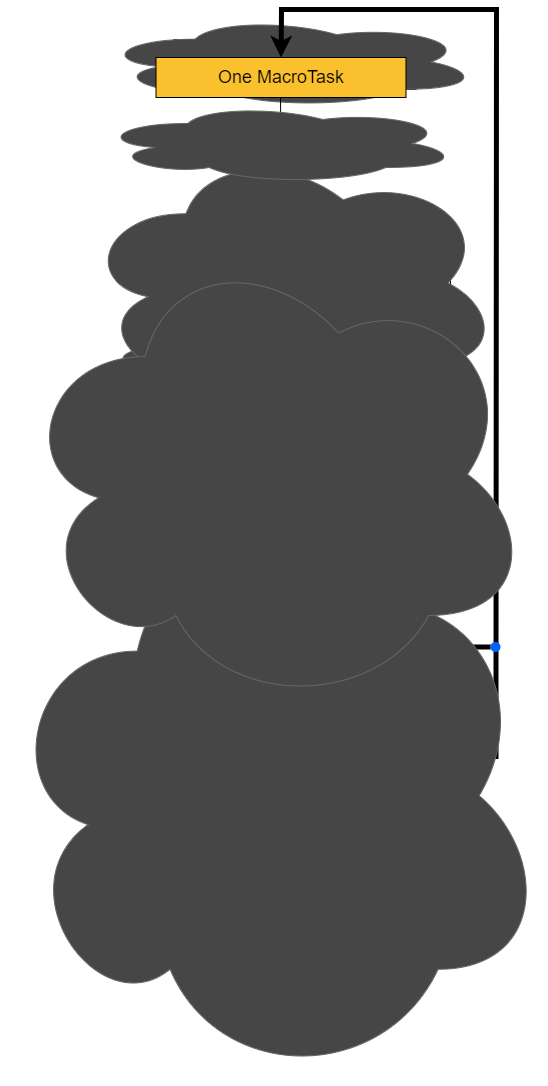

The diagram above was exported from draw.io. Its source (the exported page's mxGraphModel, read from the mxfile embedded in the PNG):
<mxGraphModel dx="1235" dy="844" grid="1" gridSize="10" guides="1" tooltips="1" connect="1" arrows="1" fold="1" page="1" pageScale="1" pageWidth="827" pageHeight="1169" math="0" shadow="0">
  <root>
    <mxCell id="0" />
    <mxCell id="1" parent="0" />
    <mxCell id="2" value="&lt;font style=&quot;font-size: 18px;&quot;&gt;One MacroTask&lt;/font&gt;" style="rounded=0;whiteSpace=wrap;html=1;fillColor=#FBC02D;" vertex="1" parent="1">
      <mxGeometry x="305.5" y="78" width="250" height="40" as="geometry" />
    </mxCell>
    <mxCell id="3" value="&lt;font style=&quot;font-size: 18px;&quot;&gt;One MacroTask&lt;/font&gt;" style="rounded=0;whiteSpace=wrap;html=1;fillColor=#FBC02D;" vertex="1" parent="1">
      <mxGeometry x="313.5" y="68" width="250" height="40" as="geometry" />
    </mxCell>
    <mxCell id="4" value="" style="ellipse;shape=cloud;whiteSpace=wrap;html=1;fillColor=#464646;gradientColor=none;strokeColor=#666666;" vertex="1" parent="1">
      <mxGeometry x="240" y="45" width="378" height="91" as="geometry" />
    </mxCell>
    <mxCell id="5" value="" style="endArrow=classic;html=1;rounded=0;exitX=1.016;exitY=0.495;exitDx=0;exitDy=0;entryX=0.5;entryY=0;entryDx=0;entryDy=0;strokeWidth=5;exitPerimeter=0;" edge="1" target="54" parent="1">
      <mxGeometry width="50" height="50" relative="1" as="geometry">
        <mxPoint x="549" y="785" as="sourcePoint" />
        <mxPoint x="450.5" y="86" as="targetPoint" />
        <Array as="points">
          <mxPoint x="635.5" y="785" />
          <mxPoint x="635.5" y="692" />
          <mxPoint x="636" y="38" />
          <mxPoint x="421" y="38" />
        </Array>
      </mxGeometry>
    </mxCell>
    <mxCell id="6" value="" style="endArrow=classic;html=1;rounded=0;exitX=0.5;exitY=1;exitDx=0;exitDy=0;entryX=0.5;entryY=0;entryDx=0;entryDy=0;" edge="1" source="32" target="19" parent="1">
      <mxGeometry width="50" height="50" relative="1" as="geometry">
        <mxPoint x="402" y="715" as="sourcePoint" />
        <mxPoint x="452" y="665" as="targetPoint" />
      </mxGeometry>
    </mxCell>
    <mxCell id="7" value="" style="endArrow=classic;html=1;rounded=0;exitX=0.5;exitY=1;exitDx=0;exitDy=0;entryX=0.5;entryY=0;entryDx=0;entryDy=0;" edge="1" source="27" target="32" parent="1">
      <mxGeometry width="50" height="50" relative="1" as="geometry">
        <mxPoint x="400" y="645" as="sourcePoint" />
        <mxPoint x="450" y="595" as="targetPoint" />
      </mxGeometry>
    </mxCell>
    <mxCell id="8" style="edgeStyle=orthogonalEdgeStyle;rounded=0;orthogonalLoop=1;jettySize=auto;html=1;exitX=0.5;exitY=1;exitDx=0;exitDy=0;entryX=0.5;entryY=0;entryDx=0;entryDy=0;" edge="1" target="12" parent="1">
      <mxGeometry relative="1" as="geometry">
        <mxPoint x="420" y="125" as="sourcePoint" />
      </mxGeometry>
    </mxCell>
    <mxCell id="9" value="" style="shape=ellipse;fillColor=#0065FF;strokeColor=none;html=1;sketch=0;" vertex="1" parent="1">
      <mxGeometry x="414.5" y="615" width="10" height="10" as="geometry" />
    </mxCell>
    <mxCell id="10" value="&lt;font style=&quot;font-size: 18px;&quot;&gt;All MicroTasks&lt;/font&gt;" style="rounded=0;whiteSpace=wrap;html=1;fillColor=#FB8C00;" vertex="1" parent="1">
      <mxGeometry x="294.25" y="908" width="250" height="40" as="geometry" />
    </mxCell>
    <mxCell id="11" style="edgeStyle=orthogonalEdgeStyle;rounded=0;orthogonalLoop=1;jettySize=auto;html=1;exitX=0.5;exitY=1;exitDx=0;exitDy=0;entryX=0.5;entryY=0;entryDx=0;entryDy=0;" edge="1" source="12" target="13" parent="1">
      <mxGeometry relative="1" as="geometry" />
    </mxCell>
    <mxCell id="12" value="&lt;font style=&quot;font-size: 18px;&quot;&gt;All MicroTasks&lt;/font&gt;" style="rounded=0;whiteSpace=wrap;html=1;fillColor=#FB8C00;" vertex="1" parent="1">
      <mxGeometry x="295.25" y="155" width="250" height="40" as="geometry" />
    </mxCell>
    <mxCell id="13" value="&lt;font style=&quot;font-size: 18px;&quot;&gt;Next Frame?&lt;/font&gt;" style="rhombus;whiteSpace=wrap;html=1;fillColor=#EEEEEE;" vertex="1" parent="1">
      <mxGeometry x="295.25" y="227" width="250" height="48" as="geometry" />
    </mxCell>
    <mxCell id="14" style="edgeStyle=orthogonalEdgeStyle;rounded=0;orthogonalLoop=1;jettySize=auto;html=1;exitX=0.5;exitY=1;exitDx=0;exitDy=0;entryX=0.5;entryY=0;entryDx=0;entryDy=0;" edge="1" source="15" target="18" parent="1">
      <mxGeometry relative="1" as="geometry" />
    </mxCell>
    <mxCell id="15" value="&lt;font style=&quot;font-size: 18px; color: rgb(255, 255, 255);&quot;&gt;All requestAnimationFrame()&lt;/font&gt;" style="rounded=0;whiteSpace=wrap;html=1;fillColor=#43A047;" vertex="1" parent="1">
      <mxGeometry x="295.5" y="310" width="250" height="38" as="geometry" />
    </mxCell>
    <mxCell id="16" value="" style="endArrow=classic;html=1;rounded=0;entryX=0.5;entryY=0;entryDx=0;entryDy=0;exitX=0.5;exitY=1;exitDx=0;exitDy=0;" edge="1" source="13" target="15" parent="1">
      <mxGeometry width="50" height="50" relative="1" as="geometry">
        <mxPoint x="495.75" y="280.77499999999986" as="sourcePoint" />
        <mxPoint x="365.25" y="391.55" as="targetPoint" />
        <Array as="points" />
      </mxGeometry>
    </mxCell>
    <mxCell id="17" value="&lt;font style=&quot;font-size: 18px;&quot;&gt;Yes&lt;/font&gt;" style="text;html=1;align=center;verticalAlign=middle;whiteSpace=wrap;rounded=0;" vertex="1" parent="1">
      <mxGeometry x="412.5" y="270.55" width="60" height="30" as="geometry" />
    </mxCell>
    <mxCell id="18" value="&lt;font style=&quot;font-size: 18px;&quot;&gt;All MicroTasks&lt;/font&gt;" style="rounded=0;whiteSpace=wrap;html=1;fillColor=#FB8C00;" vertex="1" parent="1">
      <mxGeometry x="295.5" y="375" width="250" height="40" as="geometry" />
    </mxCell>
    <mxCell id="19" value="&lt;font style=&quot;font-size: 18px;&quot;&gt;Free time?*&lt;/font&gt;" style="rhombus;whiteSpace=wrap;html=1;fillColor=#EEEEEE;" vertex="1" parent="1">
      <mxGeometry x="294.5" y="763" width="250" height="41.55" as="geometry" />
    </mxCell>
    <mxCell id="20" value="" style="edgeStyle=orthogonalEdgeStyle;rounded=0;orthogonalLoop=1;jettySize=auto;html=1;" edge="1" source="21" target="10" parent="1">
      <mxGeometry relative="1" as="geometry" />
    </mxCell>
    <mxCell id="21" value="&lt;font style=&quot;font-size: 18px; color: rgb(255, 255, 255);&quot;&gt;One requestIdleCallback()&lt;/font&gt;" style="rounded=0;whiteSpace=wrap;html=1;fillColor=#8E24AA;" vertex="1" parent="1">
      <mxGeometry x="294.5" y="833" width="250" height="40" as="geometry" />
    </mxCell>
    <mxCell id="22" style="edgeStyle=orthogonalEdgeStyle;rounded=0;orthogonalLoop=1;jettySize=auto;html=1;exitX=0.5;exitY=1;exitDx=0;exitDy=0;entryX=0.503;entryY=0.037;entryDx=0;entryDy=0;entryPerimeter=0;" edge="1" source="23" target="27" parent="1">
      <mxGeometry relative="1" as="geometry" />
    </mxCell>
    <mxCell id="23" value="&lt;font style=&quot;font-size: 18px; color: rgb(255, 255, 255);&quot;&gt;Render&lt;/font&gt;" style="rounded=1;whiteSpace=wrap;html=1;fillColor=#1565C0;strokeColor=#000000;shadow=1;glass=0;strokeWidth=6;" vertex="1" parent="1">
      <mxGeometry x="295.5" y="506.55" width="250" height="40" as="geometry" />
    </mxCell>
    <mxCell id="24" value="&lt;font style=&quot;font-size: 18px;&quot;&gt;No&lt;/font&gt;" style="text;html=1;align=center;verticalAlign=middle;whiteSpace=wrap;rounded=0;" vertex="1" parent="1">
      <mxGeometry x="530" y="227" width="60" height="30" as="geometry" />
    </mxCell>
    <mxCell id="25" value="" style="endArrow=classic;html=1;rounded=0;exitX=0.5;exitY=1;exitDx=0;exitDy=0;entryX=0.5;entryY=0;entryDx=0;entryDy=0;" edge="1" source="19" target="21" parent="1">
      <mxGeometry width="50" height="50" relative="1" as="geometry">
        <mxPoint x="475" y="893" as="sourcePoint" />
        <mxPoint x="525" y="843" as="targetPoint" />
      </mxGeometry>
    </mxCell>
    <mxCell id="26" value="&lt;font style=&quot;font-size: 18px;&quot;&gt;Yes&lt;/font&gt;" style="text;html=1;align=center;verticalAlign=middle;whiteSpace=wrap;rounded=0;" vertex="1" parent="1">
      <mxGeometry x="408" y="801" width="60" height="30" as="geometry" />
    </mxCell>
    <mxCell id="27" value="&lt;font style=&quot;font-size: 20px;&quot;&gt;All MicroTasks&lt;/font&gt;" style="rounded=0;whiteSpace=wrap;html=1;fillColor=#FB8C00;glass=0;gradientColor=none;" vertex="1" parent="1">
      <mxGeometry x="294.5" y="566.55" width="250" height="40" as="geometry" />
    </mxCell>
    <mxCell id="28" value="" style="endArrow=none;html=1;rounded=0;entryX=0.5;entryY=1;entryDx=0;entryDy=0;" edge="1" source="30" target="10" parent="1">
      <mxGeometry width="50" height="50" relative="1" as="geometry">
        <mxPoint x="419.5" y="733" as="sourcePoint" />
        <mxPoint x="475" y="793" as="targetPoint" />
        <Array as="points">
          <mxPoint x="264.5" y="733" />
          <mxPoint x="264.5" y="988" />
          <mxPoint x="419.5" y="988" />
        </Array>
      </mxGeometry>
    </mxCell>
    <mxCell id="29" value="" style="edgeStyle=orthogonalEdgeStyle;rounded=0;orthogonalLoop=1;jettySize=auto;html=1;endArrow=none;startFill=0;" edge="1" source="30" target="32" parent="1">
      <mxGeometry relative="1" as="geometry" />
    </mxCell>
    <mxCell id="30" value="" style="shape=ellipse;fillColor=#0065FF;strokeColor=none;html=1;sketch=0;" vertex="1" parent="1">
      <mxGeometry x="414.5" y="728" width="10" height="10" as="geometry" />
    </mxCell>
    <mxCell id="31" value="&lt;font style=&quot;font-size: 18px;&quot;&gt;No&lt;/font&gt;" style="text;html=1;align=center;verticalAlign=middle;whiteSpace=wrap;rounded=0;" vertex="1" parent="1">
      <mxGeometry x="533.25" y="755" width="60" height="30" as="geometry" />
    </mxCell>
    <mxCell id="32" value="&lt;font style=&quot;color: rgb(0, 0, 0);&quot;&gt;&lt;span style=&quot;font-size: 18px;&quot;&gt;&lt;font style=&quot;color: rgb(0, 0, 0);&quot;&gt;No Macrotasks?&lt;/font&gt;&lt;/span&gt;&lt;/font&gt;" style="rhombus;whiteSpace=wrap;html=1;fillColor=#EEEEEE;" vertex="1" parent="1">
      <mxGeometry x="294.5" y="645.5" width="250" height="60" as="geometry" />
    </mxCell>
    <mxCell id="33" value="&lt;font style=&quot;font-size: 18px;&quot;&gt;Yes&lt;/font&gt;" style="text;html=1;align=center;verticalAlign=middle;whiteSpace=wrap;rounded=0;" vertex="1" parent="1">
      <mxGeometry x="408" y="701.5" width="60" height="30" as="geometry" />
    </mxCell>
    <mxCell id="34" value="" style="endArrow=none;html=1;rounded=0;exitX=1;exitY=0.5;exitDx=0;exitDy=0;strokeWidth=5;" edge="1" parent="1">
      <mxGeometry width="50" height="50" relative="1" as="geometry">
        <mxPoint x="604.5" y="674.5" as="sourcePoint" />
        <mxPoint x="604.5" y="675" as="targetPoint" />
      </mxGeometry>
    </mxCell>
    <mxCell id="35" value="" style="endArrow=none;html=1;rounded=0;exitX=1;exitY=0.5;exitDx=0;exitDy=0;strokeWidth=5;" edge="1" source="39" parent="1">
      <mxGeometry width="50" height="50" relative="1" as="geometry">
        <mxPoint x="542.5" y="675" as="sourcePoint" />
        <mxPoint x="640" y="675" as="targetPoint" />
      </mxGeometry>
    </mxCell>
    <mxCell id="36" value="&lt;font style=&quot;font-size: 18px;&quot;&gt;No&lt;/font&gt;" style="text;html=1;align=center;verticalAlign=middle;whiteSpace=wrap;rounded=0;" vertex="1" parent="1">
      <mxGeometry x="534.5" y="648" width="57.5" height="27" as="geometry" />
    </mxCell>
    <mxCell id="37" value="&lt;font style=&quot;font-size: 18px;&quot;&gt;&lt;span style=&quot;&quot; data-src-align=&quot;14:1&quot; class=&quot;EzKURWReUAB5oZgtQNkl&quot;&gt;Render?&lt;/span&gt;&lt;/font&gt;" style="rhombus;whiteSpace=wrap;html=1;fillColor=#EEEEEE;" vertex="1" parent="1">
      <mxGeometry x="295.5" y="435" width="250" height="41.55" as="geometry" />
    </mxCell>
    <mxCell id="38" value="" style="endArrow=none;html=1;rounded=0;exitX=1;exitY=0.5;exitDx=0;exitDy=0;strokeWidth=5;" edge="1" source="32" target="39" parent="1">
      <mxGeometry width="50" height="50" relative="1" as="geometry">
        <mxPoint x="543" y="676" as="sourcePoint" />
        <mxPoint x="640" y="675" as="targetPoint" />
      </mxGeometry>
    </mxCell>
    <mxCell id="39" value="" style="shape=ellipse;fillColor=#0065FF;strokeColor=none;html=1;sketch=0;" vertex="1" parent="1">
      <mxGeometry x="630" y="670.5" width="10" height="10" as="geometry" />
    </mxCell>
    <mxCell id="40" value="&lt;font style=&quot;font-size: 18px;&quot;&gt;Yes&lt;/font&gt;" style="text;html=1;align=center;verticalAlign=middle;whiteSpace=wrap;rounded=0;" vertex="1" parent="1">
      <mxGeometry x="412.5" y="471" width="60" height="30" as="geometry" />
    </mxCell>
    <mxCell id="41" value="&lt;font style=&quot;font-size: 18px;&quot;&gt;No&lt;/font&gt;" style="text;html=1;align=center;verticalAlign=middle;whiteSpace=wrap;rounded=0;" vertex="1" parent="1">
      <mxGeometry x="533.75" y="430" width="57.5" height="27" as="geometry" />
    </mxCell>
    <mxCell id="42" value="" style="endArrow=none;html=1;rounded=0;entryX=1;entryY=0.5;entryDx=0;entryDy=0;exitX=1;exitY=0.5;exitDx=0;exitDy=0;" edge="1" source="9" target="37" parent="1">
      <mxGeometry width="50" height="50" relative="1" as="geometry">
        <mxPoint x="410" y="635" as="sourcePoint" />
        <mxPoint x="460" y="585" as="targetPoint" />
        <Array as="points">
          <mxPoint x="590" y="620" />
          <mxPoint x="590" y="455" />
        </Array>
      </mxGeometry>
    </mxCell>
    <mxCell id="43" value="" style="endArrow=none;html=1;rounded=0;exitX=1;exitY=0.5;exitDx=0;exitDy=0;" edge="1" source="13" parent="1">
      <mxGeometry width="50" height="50" relative="1" as="geometry">
        <mxPoint x="450" y="495" as="sourcePoint" />
        <mxPoint x="590" y="455" as="targetPoint" />
        <Array as="points">
          <mxPoint x="590" y="251" />
        </Array>
      </mxGeometry>
    </mxCell>
    <mxCell id="44" value="" style="shape=ellipse;fillColor=#0065FF;strokeColor=none;html=1;sketch=0;" vertex="1" parent="1">
      <mxGeometry x="584.25" y="449.78" width="10" height="10" as="geometry" />
    </mxCell>
    <mxCell id="45" value="" style="endArrow=classic;html=1;rounded=0;exitX=0.5;exitY=1;exitDx=0;exitDy=0;entryX=0.5;entryY=0;entryDx=0;entryDy=0;" edge="1" source="18" target="37" parent="1">
      <mxGeometry width="50" height="50" relative="1" as="geometry">
        <mxPoint x="360" y="505" as="sourcePoint" />
        <mxPoint x="410" y="455" as="targetPoint" />
      </mxGeometry>
    </mxCell>
    <mxCell id="46" value="" style="endArrow=classic;html=1;rounded=0;exitX=0.5;exitY=1;exitDx=0;exitDy=0;entryX=0.5;entryY=0;entryDx=0;entryDy=0;" edge="1" source="37" target="23" parent="1">
      <mxGeometry width="50" height="50" relative="1" as="geometry">
        <mxPoint x="360" y="505" as="sourcePoint" />
        <mxPoint x="410" y="455" as="targetPoint" />
      </mxGeometry>
    </mxCell>
    <mxCell id="47" value="" style="ellipse;shape=cloud;whiteSpace=wrap;html=1;fillColor=#464646;gradientColor=none;strokeColor=#666666;" vertex="1" parent="1">
      <mxGeometry x="239.25" y="353" width="360" height="80" as="geometry" />
    </mxCell>
    <mxCell id="48" value="" style="ellipse;shape=cloud;whiteSpace=wrap;html=1;fillColor=#464646;gradientColor=none;strokeColor=#666666;" vertex="1" parent="1">
      <mxGeometry x="239.25" y="546.55" width="360" height="80" as="geometry" />
    </mxCell>
    <mxCell id="49" value="" style="ellipse;shape=cloud;whiteSpace=wrap;html=1;fillColor=#464646;gradientColor=none;strokeColor=#666666;" vertex="1" parent="1">
      <mxGeometry x="234.25" y="885" width="360" height="80" as="geometry" />
    </mxCell>
    <mxCell id="50" value="" style="ellipse;shape=cloud;whiteSpace=wrap;html=1;fillColor=#464646;gradientColor=none;strokeColor=#666666;" vertex="1" parent="1">
      <mxGeometry x="140" y="535" width="547" height="578.45" as="geometry" />
    </mxCell>
    <mxCell id="51" value="" style="ellipse;shape=cloud;whiteSpace=wrap;html=1;fillColor=#464646;gradientColor=none;strokeColor=#666666;" vertex="1" parent="1">
      <mxGeometry x="220.5" y="173.1" width="419.5" height="276.68" as="geometry" />
    </mxCell>
    <mxCell id="52" value="" style="ellipse;shape=cloud;whiteSpace=wrap;html=1;fillColor=#464646;gradientColor=none;strokeColor=#666666;" vertex="1" parent="1">
      <mxGeometry x="155.62" y="267.55" width="515.75" height="470.45" as="geometry" />
    </mxCell>
    <mxCell id="53" value="" style="ellipse;shape=cloud;whiteSpace=wrap;html=1;fillColor=#464646;gradientColor=none;strokeColor=#666666;" vertex="1" parent="1">
      <mxGeometry x="237.25" y="132" width="360" height="80" as="geometry" />
    </mxCell>
    <mxCell id="54" value="&lt;font style=&quot;font-size: 18px;&quot;&gt;One MacroTask&lt;/font&gt;" style="rounded=0;whiteSpace=wrap;html=1;fillColor=#FBC02D;" vertex="1" parent="1">
      <mxGeometry x="295.5" y="86" width="250" height="40" as="geometry" />
    </mxCell>
  </root>
</mxGraphModel>